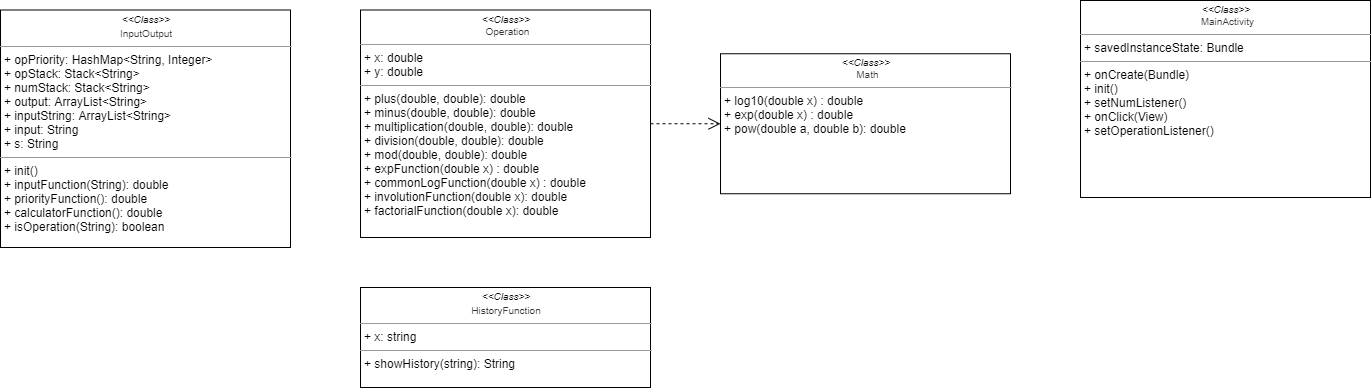

The diagram above was exported from draw.io. Its source (the exported page's mxGraphModel, read from the mxfile embedded in the PNG):
<mxGraphModel dx="697" dy="1463" grid="1" gridSize="10" guides="1" tooltips="1" connect="1" arrows="1" fold="1" page="1" pageScale="1" pageWidth="1169" pageHeight="827" background="#ffffff" math="0" shadow="0">
  <root>
    <mxCell id="0" />
    <mxCell id="1" parent="0" />
    <mxCell id="_R394tlhxzqIjsPCPexD-1" value="&lt;p style=&quot;margin: 4px 0px 0px ; text-align: center ; font-size: 10px&quot;&gt;&lt;i&gt;&amp;lt;&amp;lt;Class&amp;gt;&amp;gt;&lt;/i&gt;&lt;br&gt;&lt;span style=&quot;color: rgb(51 , 51 , 51) ; font-family: , &amp;#34;blinkmacsystemfont&amp;#34; , &amp;#34;helvetica neue&amp;#34; , &amp;#34;arial&amp;#34; , &amp;#34;apple sd gothic neo&amp;#34; , &amp;#34;nanumgothic&amp;#34; , &amp;#34;dotum&amp;#34; , &amp;#34;나눔바른고딕 옛한글&amp;#34; , &amp;#34;nanumbarungothic yethangul&amp;#34; , , sans-serif ; text-align: left ; background-color: rgb(255 , 255 , 255)&quot;&gt;&amp;nbsp;Operation&lt;/span&gt;&lt;br&gt;&lt;/p&gt;&lt;hr size=&quot;1&quot;&gt;&lt;p style=&quot;margin: 0px ; margin-left: 4px&quot;&gt;+ x: double&lt;/p&gt;&lt;p style=&quot;margin: 0px ; margin-left: 4px&quot;&gt;+ y: double&lt;/p&gt;&lt;hr size=&quot;1&quot;&gt;&lt;p style=&quot;margin: 0px ; margin-left: 4px&quot;&gt;+&amp;nbsp;&lt;span&gt;plus(double, double): double&lt;/span&gt;&lt;/p&gt;&lt;p style=&quot;margin: 0px 0px 0px 4px&quot;&gt;+ minus(double, double): double&lt;/p&gt;&lt;p style=&quot;margin: 0px 0px 0px 4px&quot;&gt;+ multiplication(double, double): double&lt;/p&gt;&lt;p style=&quot;margin: 0px 0px 0px 4px&quot;&gt;+ division(double, double): double&lt;/p&gt;&lt;p style=&quot;margin: 0px 0px 0px 4px&quot;&gt;+ mod(double, double): double&lt;/p&gt;&lt;p style=&quot;margin: 0px ; margin-left: 4px&quot;&gt;+ expFunction(double x) : double&lt;br&gt;&lt;/p&gt;&lt;p style=&quot;margin: 0px ; margin-left: 4px&quot;&gt;+ commonLogFunction(double x) : double&lt;br&gt;&lt;/p&gt;&lt;p style=&quot;margin: 0px ; margin-left: 4px&quot;&gt;+ involutionFunction(double x): double&lt;/p&gt;&lt;p style=&quot;margin: 0px ; margin-left: 4px&quot;&gt;+ factorialFunction(double x): double&lt;/p&gt;&lt;p style=&quot;margin: 0px ; margin-left: 4px&quot;&gt;&lt;br&gt;&lt;/p&gt;" style="verticalAlign=top;align=left;overflow=fill;fontSize=12;fontFamily=Helvetica;html=1;rounded=0;shadow=0;comic=0;labelBackgroundColor=none;strokeWidth=1" parent="1" vertex="1">
      <mxGeometry x="1010" y="-517.5" width="290" height="227.5" as="geometry" />
    </mxCell>
    <mxCell id="_R394tlhxzqIjsPCPexD-2" value="&lt;p style=&quot;margin: 4px 0px 0px ; text-align: center ; font-size: 10px&quot;&gt;&lt;i&gt;&amp;lt;&amp;lt;Class&amp;gt;&amp;gt;&lt;/i&gt;&lt;br&gt;&lt;span style=&quot;color: rgb(51 , 51 , 51) ; font-family: , &amp;#34;blinkmacsystemfont&amp;#34; , &amp;#34;helvetica neue&amp;#34; , &amp;#34;arial&amp;#34; , &amp;#34;apple sd gothic neo&amp;#34; , &amp;#34;nanumgothic&amp;#34; , &amp;#34;dotum&amp;#34; , &amp;#34;나눔바른고딕 옛한글&amp;#34; , &amp;#34;nanumbarungothic yethangul&amp;#34; , , sans-serif ; text-align: left ; background-color: rgb(255 , 255 , 255)&quot;&gt;&amp;nbsp;Math&lt;/span&gt;&lt;/p&gt;&lt;hr size=&quot;1&quot;&gt;&lt;p style=&quot;margin: 0px ; margin-left: 4px&quot;&gt;+ log10(double x) : double&lt;br&gt;&lt;/p&gt;&lt;p style=&quot;margin: 0px ; margin-left: 4px&quot;&gt;+&amp;nbsp;exp(double x) : double&lt;/p&gt;&lt;p style=&quot;margin: 0px ; margin-left: 4px&quot;&gt;+&amp;nbsp;pow(double a, double b): double&lt;/p&gt;" style="verticalAlign=top;align=left;overflow=fill;fontSize=12;fontFamily=Helvetica;html=1;rounded=0;shadow=0;comic=0;labelBackgroundColor=none;strokeWidth=1" parent="1" vertex="1">
      <mxGeometry x="1370" y="-473.75" width="290" height="140" as="geometry" />
    </mxCell>
    <mxCell id="_R394tlhxzqIjsPCPexD-3" style="edgeStyle=orthogonalEdgeStyle;rounded=0;html=1;dashed=1;labelBackgroundColor=none;startFill=0;endArrow=open;endFill=0;endSize=10;fontFamily=Verdana;fontSize=10;exitX=1;exitY=0.5;exitDx=0;exitDy=0;" parent="1" source="_R394tlhxzqIjsPCPexD-1" target="_R394tlhxzqIjsPCPexD-2" edge="1">
      <mxGeometry relative="1" as="geometry">
        <Array as="points" />
        <mxPoint x="1170" y="-257.5" as="sourcePoint" />
        <mxPoint x="1025" y="-147.5" as="targetPoint" />
      </mxGeometry>
    </mxCell>
    <mxCell id="_R394tlhxzqIjsPCPexD-12" value="&lt;p style=&quot;margin: 4px 0px 0px ; text-align: center ; font-size: 10px&quot;&gt;&lt;i&gt;&amp;lt;&amp;lt;Class&amp;gt;&amp;gt;&lt;/i&gt;&lt;br&gt;&lt;/p&gt;&lt;font color=&quot;#333333&quot;&gt;&lt;div style=&quot;text-align: center&quot;&gt;&lt;span style=&quot;font-size: 10px&quot;&gt;InputOutput&lt;/span&gt;&lt;/div&gt;&lt;/font&gt;&lt;hr size=&quot;1&quot;&gt;&lt;p style=&quot;margin: 0px ; margin-left: 4px&quot;&gt;+ opPriority: HashMap&amp;lt;String, Integer&amp;gt;&lt;/p&gt;&lt;p style=&quot;margin: 0px ; margin-left: 4px&quot;&gt;+ opStack: Stack&amp;lt;String&amp;gt;&lt;/p&gt;&lt;p style=&quot;margin: 0px ; margin-left: 4px&quot;&gt;+ numStack: Stack&amp;lt;String&amp;gt;&lt;/p&gt;&lt;p style=&quot;margin: 0px ; margin-left: 4px&quot;&gt;+ output: ArrayList&amp;lt;String&amp;gt;&lt;/p&gt;&lt;p style=&quot;margin: 0px ; margin-left: 4px&quot;&gt;+ inputString: ArrayList&amp;lt;String&amp;gt;&lt;/p&gt;&lt;p style=&quot;margin: 0px ; margin-left: 4px&quot;&gt;+ input: String&lt;/p&gt;&lt;p style=&quot;margin: 0px ; margin-left: 4px&quot;&gt;+ s: String&lt;/p&gt;&lt;hr size=&quot;1&quot;&gt;&lt;p style=&quot;margin: 0px ; margin-left: 4px&quot;&gt;+ init()&lt;/p&gt;&lt;p style=&quot;margin: 0px ; margin-left: 4px&quot;&gt;+ inputFunction(String): double&lt;/p&gt;&lt;p style=&quot;margin: 0px ; margin-left: 4px&quot;&gt;+ priorityFunction(): double&lt;/p&gt;&lt;p style=&quot;margin: 0px ; margin-left: 4px&quot;&gt;+ calculatorFunction(): double&lt;/p&gt;&lt;p style=&quot;margin: 0px ; margin-left: 4px&quot;&gt;+ isOperation(String): boolean&lt;/p&gt;" style="verticalAlign=top;align=left;overflow=fill;fontSize=12;fontFamily=Helvetica;html=1;rounded=0;shadow=0;comic=0;labelBackgroundColor=none;strokeWidth=1" parent="1" vertex="1">
      <mxGeometry x="650" y="-517.5" width="290" height="237.5" as="geometry" />
    </mxCell>
    <mxCell id="_R394tlhxzqIjsPCPexD-15" value="&lt;p style=&quot;margin: 4px 0px 0px ; text-align: center ; font-size: 10px&quot;&gt;&lt;i&gt;&amp;lt;&amp;lt;Class&amp;gt;&amp;gt;&lt;/i&gt;&lt;br&gt;&lt;/p&gt;&lt;font color=&quot;#333333&quot;&gt;&lt;div style=&quot;text-align: center&quot;&gt;&lt;span style=&quot;font-size: 10px&quot;&gt;HistoryFunction&lt;/span&gt;&lt;/div&gt;&lt;/font&gt;&lt;hr size=&quot;1&quot;&gt;&lt;p style=&quot;margin: 0px ; margin-left: 4px&quot;&gt;+ x: string&lt;/p&gt;&lt;hr size=&quot;1&quot;&gt;&lt;p style=&quot;margin: 0px ; margin-left: 4px&quot;&gt;&lt;span&gt;+ showHistory(string): String&lt;/span&gt;&lt;/p&gt;" style="verticalAlign=top;align=left;overflow=fill;fontSize=12;fontFamily=Helvetica;html=1;rounded=0;shadow=0;comic=0;labelBackgroundColor=none;strokeWidth=1" parent="1" vertex="1">
      <mxGeometry x="1010" y="-240" width="290" height="100" as="geometry" />
    </mxCell>
    <mxCell id="6B08ozZpEFi_xZtIdICh-1" value="&lt;p style=&quot;margin: 4px 0px 0px ; text-align: center ; font-size: 10px&quot;&gt;&lt;i&gt;&amp;lt;&amp;lt;Class&amp;gt;&amp;gt;&lt;/i&gt;&lt;br&gt;&lt;span style=&quot;color: rgb(51 , 51 , 51) ; font-family: , &amp;#34;blinkmacsystemfont&amp;#34; , &amp;#34;helvetica neue&amp;#34; , &amp;#34;arial&amp;#34; , &amp;#34;apple sd gothic neo&amp;#34; , &amp;#34;nanumgothic&amp;#34; , &amp;#34;dotum&amp;#34; , &amp;#34;나눔바른고딕 옛한글&amp;#34; , &amp;#34;nanumbarungothic yethangul&amp;#34; , , sans-serif ; text-align: left ; background-color: rgb(255 , 255 , 255)&quot;&gt;&amp;nbsp;MainActivity&lt;/span&gt;&lt;br&gt;&lt;/p&gt;&lt;hr size=&quot;1&quot;&gt;&lt;p style=&quot;margin: 0px ; margin-left: 4px&quot;&gt;+ savedInstanceState: Bundle&lt;/p&gt;&lt;hr size=&quot;1&quot;&gt;&lt;p style=&quot;margin: 0px ; margin-left: 4px&quot;&gt;+ onCreate(Bundle)&lt;/p&gt;&lt;p style=&quot;margin: 0px ; margin-left: 4px&quot;&gt;+ init()&lt;/p&gt;&lt;p style=&quot;margin: 0px ; margin-left: 4px&quot;&gt;+ setNumListener()&lt;/p&gt;&lt;p style=&quot;margin: 0px ; margin-left: 4px&quot;&gt;+ onClick(View)&lt;/p&gt;&lt;p style=&quot;margin: 0px ; margin-left: 4px&quot;&gt;+ setOperationListener()&lt;/p&gt;&lt;p style=&quot;margin: 0px ; margin-left: 4px&quot;&gt;&lt;br&gt;&lt;/p&gt;" style="verticalAlign=top;align=left;overflow=fill;fontSize=12;fontFamily=Helvetica;html=1;rounded=0;shadow=0;comic=0;labelBackgroundColor=none;strokeWidth=1" parent="1" vertex="1">
      <mxGeometry x="1730" y="-527" width="290" height="197" as="geometry" />
    </mxCell>
  </root>
</mxGraphModel>